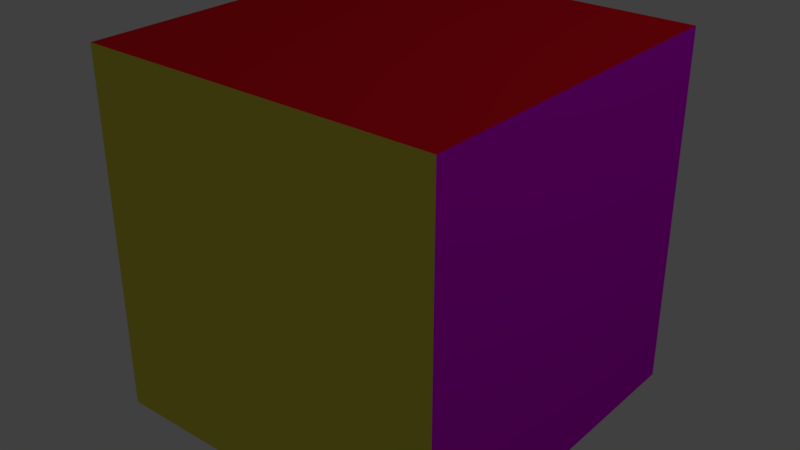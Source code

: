 # Source: colorCube.blend  (saved by Blender 2.79.0; exported with 4.5.12 LTS)
import bpy
from mathutils import Matrix  # noqa: F401  (used for matrix-valued properties, if any)

bpy.ops.wm.read_factory_settings(use_empty=True)
scene = bpy.context.scene
scene.name = 'Scene'

# ---- collections
col_collection_1 = bpy.data.collections.new('Collection 1'); scene.collection.children.link(col_collection_1)

# ---- materials (node trees are filled in below, after node groups)
mat_material = bpy.data.materials.new('Material')
mat_material.alpha_threshold = 0.0
mat_material.use_transparent_shadow = False
mat_material.diffuse_color = (1.0, 0.7031, 0.7544, 1.0)
mat_material.roughness = 0.5
mat_material.line_color = (0.0, 0.0, 0.0, 1.0)
mat_material_001 = bpy.data.materials.new('Material.001')
mat_material_001.alpha_threshold = 0.0
mat_material_001.use_transparent_shadow = False
mat_material_001.diffuse_color = (0.7173, 0.0, 0.8, 1.0)
mat_material_001.roughness = 0.5
mat_material_002 = bpy.data.materials.new('Material.002')
mat_material_002.alpha_threshold = 0.0
mat_material_002.use_transparent_shadow = False
mat_material_002.diffuse_color = (0.8, 0.005772, 0.01774, 1.0)
mat_material_002.roughness = 0.5
mat_material_003 = bpy.data.materials.new('Material.003')
mat_material_003.alpha_threshold = 0.0
mat_material_003.use_transparent_shadow = False
mat_material_003.diffuse_color = (0.8, 0.754, 0.06495, 1.0)
mat_material_003.roughness = 0.5
mat_material_004 = bpy.data.materials.new('Material.004')
mat_material_004.alpha_threshold = 0.0
mat_material_004.use_transparent_shadow = False
mat_material_004.diffuse_color = (0.003317, 0.8, 0.0, 1.0)
mat_material_004.roughness = 0.5
mat_material_005 = bpy.data.materials.new('Material.005')
mat_material_005.alpha_threshold = 0.0
mat_material_005.use_transparent_shadow = False
mat_material_005.diffuse_color = (0.01203, 0.3565, 0.8, 1.0)
mat_material_005.roughness = 0.5
mat_material_006 = bpy.data.materials.new('Material.006')
mat_material_006.alpha_threshold = 0.0
mat_material_006.use_transparent_shadow = False
mat_material_006.diffuse_color = (1.0, 0.1128, 0.02699, 1.0)
mat_material_006.roughness = 0.5

# ---- material node trees

# ---- world
world_world = bpy.data.worlds.new('World'); scene.world = world_world
world_world.color = (0.05088, 0.05088, 0.05088)
world_world.use_sun_shadow = False
world_world.sun_shadow_jitter_overblur = 0.0
world_world.cycles.sampling_method = 'MANUAL'

# ---- lights
light_lamp = bpy.data.lights.new('Lamp', 'POINT')
light_lamp.transmission_factor = 0.0
light_lamp.cutoff_distance = 30.0
light_lamp.energy = 100.0
light_lamp.shadow_buffer_clip_start = 1.001
light_lamp.shadow_soft_size = 0.1
light_lamp.shadow_maximum_resolution = 0.006
light_lamp.use_absolute_resolution = True

# ---- meshes
me_cube = bpy.data.meshes.new('Cube')
me_cube.from_pydata([(1.0, 1.0, -1.0), (1.0, -1.0, -1.0), (-1.0, -1.0, -1.0), (-1.0, 1.0, -1.0), (1.0, 1.0, 1.0), (1.0, -1.0, 1.0), (-1.0, -1.0, 1.0), (-1.0, 1.0, 1.0)], [], [(0, 1, 2, 3), (4, 7, 6, 5), (0, 4, 5, 1), (1, 5, 6, 2), (2, 6, 7, 3), (4, 0, 3, 7)])
me_cube.polygons.foreach_set('material_index', [6, 2, 1, 3, 4, 5])
me_cube.materials.append(mat_material)
me_cube.materials.append(mat_material_001)
me_cube.materials.append(mat_material_002)
me_cube.materials.append(mat_material_003)
me_cube.materials.append(mat_material_004)
me_cube.materials.append(mat_material_005)
me_cube.materials.append(mat_material_006)
me_cube.use_remesh_preserve_volume = False
me_cube.use_remesh_preserve_attributes = False
me_cube.use_mirror_vertex_groups = False
me_cube.update()

# ---- objects
ob_cube = bpy.data.objects.new('Cube', me_cube)
ob_lamp = bpy.data.objects.new('Lamp', light_lamp)

# ---- transforms, parenting, visibility, modifiers, constraints
ob_cube.location = (0.0, 0.0, 0.0)
ob_cube.lock_rotations_4d = False
ob_cube.empty_display_type = 'ARROWS'
ob_cube.lineart.crease_threshold = 0.0
ob_lamp.location = (4.076, 1.005, 5.904)
ob_lamp.rotation_euler = (0.6503, 0.05522, 1.866)
ob_lamp.lock_rotations_4d = False
ob_lamp.empty_display_type = 'ARROWS'
ob_lamp.color = (0.0, 0.0, 0.0, 0.0)
ob_lamp.lineart.crease_threshold = 0.0

# ---- collection membership
col_collection_1.objects.link(ob_cube)
col_collection_1.objects.link(ob_lamp)

# ---- scene / render settings (as saved in the file)
scene.frame_start = 1; scene.frame_end = 250; scene.frame_set(1)
scene.render.engine = 'BLENDER_EEVEE_NEXT'
scene.render.resolution_percentage = 50
scene.render.dither_intensity = 0.0
scene.cycles.use_denoising = False
scene.cycles.samples = 128
scene.cycles.sampling_pattern = 'TABULATED_SOBOL'
scene.cycles.use_adaptive_sampling = False
scene.cycles.use_light_tree = False
scene.cycles.blur_glossy = 0.0
scene.cycles.sample_clamp_indirect = 0.0
scene.view_settings.view_transform = 'Standard'
bpy.context.view_layer.update()

# ---- added for rendering (the .blend has no active camera): camera
cam_auto = bpy.data.cameras.new('AutoCamera')
cam_auto.lens = 50.0
cam_auto.sensor_width = 36.0
cam_auto.clip_end = 1000.0
ob_auto_camera = bpy.data.objects.new('AutoCamera', cam_auto)
scene.collection.objects.link(ob_auto_camera)
ob_auto_camera.location = (3.20507, -3.84609, 2.56406)
ob_auto_camera.rotation_euler = (1.09748, -7.21219e-08, 0.694738)
scene.camera = ob_auto_camera
bpy.context.view_layer.update()
